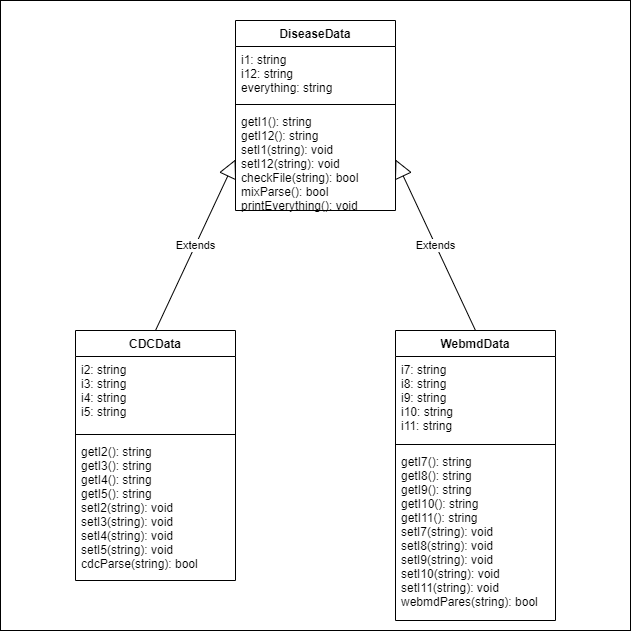

The diagram above was exported from draw.io. Its source (the exported page's mxGraphModel, read from the mxfile embedded in the PNG):
<mxGraphModel dx="1764" dy="1131" grid="1" gridSize="10" guides="1" tooltips="1" connect="1" arrows="1" fold="1" page="1" pageScale="1" pageWidth="850" pageHeight="1100" math="0" shadow="0">
  <root>
    <mxCell id="0" />
    <mxCell id="1" parent="0" />
    <mxCell id="A9Mv3zBsHyPY_xc4SArJ-1" value="CDCData" style="swimlane;fontStyle=1;align=center;verticalAlign=top;childLayout=stackLayout;horizontal=1;startSize=26;horizontalStack=0;resizeParent=1;resizeParentMax=0;resizeLast=0;collapsible=1;marginBottom=0;" parent="1" vertex="1">
      <mxGeometry x="280" y="360" width="160" height="250" as="geometry" />
    </mxCell>
    <mxCell id="A9Mv3zBsHyPY_xc4SArJ-2" value="i2: string&#10;i3: string&#10;i4: string&#10;i5: string" style="text;strokeColor=none;fillColor=none;align=left;verticalAlign=top;spacingLeft=4;spacingRight=4;overflow=hidden;rotatable=0;points=[[0,0.5],[1,0.5]];portConstraint=eastwest;" parent="A9Mv3zBsHyPY_xc4SArJ-1" vertex="1">
      <mxGeometry y="26" width="160" height="74" as="geometry" />
    </mxCell>
    <mxCell id="A9Mv3zBsHyPY_xc4SArJ-3" value="" style="line;strokeWidth=1;fillColor=none;align=left;verticalAlign=middle;spacingTop=-1;spacingLeft=3;spacingRight=3;rotatable=0;labelPosition=right;points=[];portConstraint=eastwest;strokeColor=inherit;" parent="A9Mv3zBsHyPY_xc4SArJ-1" vertex="1">
      <mxGeometry y="100" width="160" height="8" as="geometry" />
    </mxCell>
    <mxCell id="A9Mv3zBsHyPY_xc4SArJ-4" value="getI2(): string&#10;getI3(): string&#10;getI4(): string&#10;getI5(): string&#10;setI2(string): void&#10;setI3(string): void&#10;setI4(string): void&#10;setI5(string): void&#10;cdcParse(string): bool" style="text;strokeColor=none;fillColor=none;align=left;verticalAlign=top;spacingLeft=4;spacingRight=4;overflow=hidden;rotatable=0;points=[[0,0.5],[1,0.5]];portConstraint=eastwest;" parent="A9Mv3zBsHyPY_xc4SArJ-1" vertex="1">
      <mxGeometry y="108" width="160" height="142" as="geometry" />
    </mxCell>
    <mxCell id="A9Mv3zBsHyPY_xc4SArJ-5" value="DiseaseData" style="swimlane;fontStyle=1;align=center;verticalAlign=top;childLayout=stackLayout;horizontal=1;startSize=26;horizontalStack=0;resizeParent=1;resizeParentMax=0;resizeLast=0;collapsible=1;marginBottom=0;" parent="1" vertex="1">
      <mxGeometry x="440" y="50" width="160" height="190" as="geometry" />
    </mxCell>
    <mxCell id="A9Mv3zBsHyPY_xc4SArJ-6" value="i1: string&#10;i12: string&#10;everything: string" style="text;strokeColor=none;fillColor=none;align=left;verticalAlign=top;spacingLeft=4;spacingRight=4;overflow=hidden;rotatable=0;points=[[0,0.5],[1,0.5]];portConstraint=eastwest;" parent="A9Mv3zBsHyPY_xc4SArJ-5" vertex="1">
      <mxGeometry y="26" width="160" height="54" as="geometry" />
    </mxCell>
    <mxCell id="A9Mv3zBsHyPY_xc4SArJ-7" value="" style="line;strokeWidth=1;fillColor=none;align=left;verticalAlign=middle;spacingTop=-1;spacingLeft=3;spacingRight=3;rotatable=0;labelPosition=right;points=[];portConstraint=eastwest;strokeColor=inherit;" parent="A9Mv3zBsHyPY_xc4SArJ-5" vertex="1">
      <mxGeometry y="80" width="160" height="8" as="geometry" />
    </mxCell>
    <mxCell id="A9Mv3zBsHyPY_xc4SArJ-8" value="getI1(): string&#10;getI12(): string&#10;setI1(string): void&#10;setI12(string): void&#10;checkFile(string): bool&#10;mixParse(): bool&#10;printEverything(): void" style="text;strokeColor=none;fillColor=none;align=left;verticalAlign=top;spacingLeft=4;spacingRight=4;overflow=hidden;rotatable=0;points=[[0,0.5],[1,0.5]];portConstraint=eastwest;" parent="A9Mv3zBsHyPY_xc4SArJ-5" vertex="1">
      <mxGeometry y="88" width="160" height="102" as="geometry" />
    </mxCell>
    <mxCell id="A9Mv3zBsHyPY_xc4SArJ-9" value="WebmdData" style="swimlane;fontStyle=1;align=center;verticalAlign=top;childLayout=stackLayout;horizontal=1;startSize=26;horizontalStack=0;resizeParent=1;resizeParentMax=0;resizeLast=0;collapsible=1;marginBottom=0;" parent="1" vertex="1">
      <mxGeometry x="600" y="360" width="160" height="290" as="geometry" />
    </mxCell>
    <mxCell id="A9Mv3zBsHyPY_xc4SArJ-10" value="i7: string&#10;i8: string&#10;i9: string&#10;i10: string&#10;i11: string" style="text;strokeColor=none;fillColor=none;align=left;verticalAlign=top;spacingLeft=4;spacingRight=4;overflow=hidden;rotatable=0;points=[[0,0.5],[1,0.5]];portConstraint=eastwest;" parent="A9Mv3zBsHyPY_xc4SArJ-9" vertex="1">
      <mxGeometry y="26" width="160" height="84" as="geometry" />
    </mxCell>
    <mxCell id="A9Mv3zBsHyPY_xc4SArJ-11" value="" style="line;strokeWidth=1;fillColor=none;align=left;verticalAlign=middle;spacingTop=-1;spacingLeft=3;spacingRight=3;rotatable=0;labelPosition=right;points=[];portConstraint=eastwest;strokeColor=inherit;" parent="A9Mv3zBsHyPY_xc4SArJ-9" vertex="1">
      <mxGeometry y="110" width="160" height="8" as="geometry" />
    </mxCell>
    <mxCell id="A9Mv3zBsHyPY_xc4SArJ-12" value="getI7(): string&#10;getI8(): string&#10;getI9(): string&#10;getI10(): string &#10;getI11(): string&#10;setI7(string): void&#10;setI8(string): void&#10;setI9(string): void&#10;setI10(string): void&#10;setI11(string): void&#10;webmdPares(string): bool" style="text;strokeColor=none;fillColor=none;align=left;verticalAlign=top;spacingLeft=4;spacingRight=4;overflow=hidden;rotatable=0;points=[[0,0.5],[1,0.5]];portConstraint=eastwest;" parent="A9Mv3zBsHyPY_xc4SArJ-9" vertex="1">
      <mxGeometry y="118" width="160" height="172" as="geometry" />
    </mxCell>
    <mxCell id="A9Mv3zBsHyPY_xc4SArJ-13" value="Extends" style="endArrow=block;endSize=16;endFill=0;html=1;rounded=0;exitX=0.5;exitY=0;exitDx=0;exitDy=0;entryX=0;entryY=0.5;entryDx=0;entryDy=0;" parent="1" source="A9Mv3zBsHyPY_xc4SArJ-1" edge="1" target="A9Mv3zBsHyPY_xc4SArJ-8">
      <mxGeometry width="160" relative="1" as="geometry">
        <mxPoint x="350" y="290" as="sourcePoint" />
        <mxPoint x="390" y="240" as="targetPoint" />
      </mxGeometry>
    </mxCell>
    <mxCell id="A9Mv3zBsHyPY_xc4SArJ-14" value="Extends" style="endArrow=block;endSize=16;endFill=0;html=1;rounded=0;exitX=0.5;exitY=0;exitDx=0;exitDy=0;entryX=1;entryY=0.5;entryDx=0;entryDy=0;" parent="1" source="A9Mv3zBsHyPY_xc4SArJ-9" edge="1" target="A9Mv3zBsHyPY_xc4SArJ-8">
      <mxGeometry width="160" relative="1" as="geometry">
        <mxPoint x="540" y="340" as="sourcePoint" />
        <mxPoint x="580" y="310" as="targetPoint" />
      </mxGeometry>
    </mxCell>
    <mxCell id="F5ie0pFtzpJHUpgOhtOU-1" value="" style="whiteSpace=wrap;html=1;aspect=fixed;fillColor=none;" vertex="1" parent="1">
      <mxGeometry x="205" y="30" width="630" height="630" as="geometry" />
    </mxCell>
  </root>
</mxGraphModel>